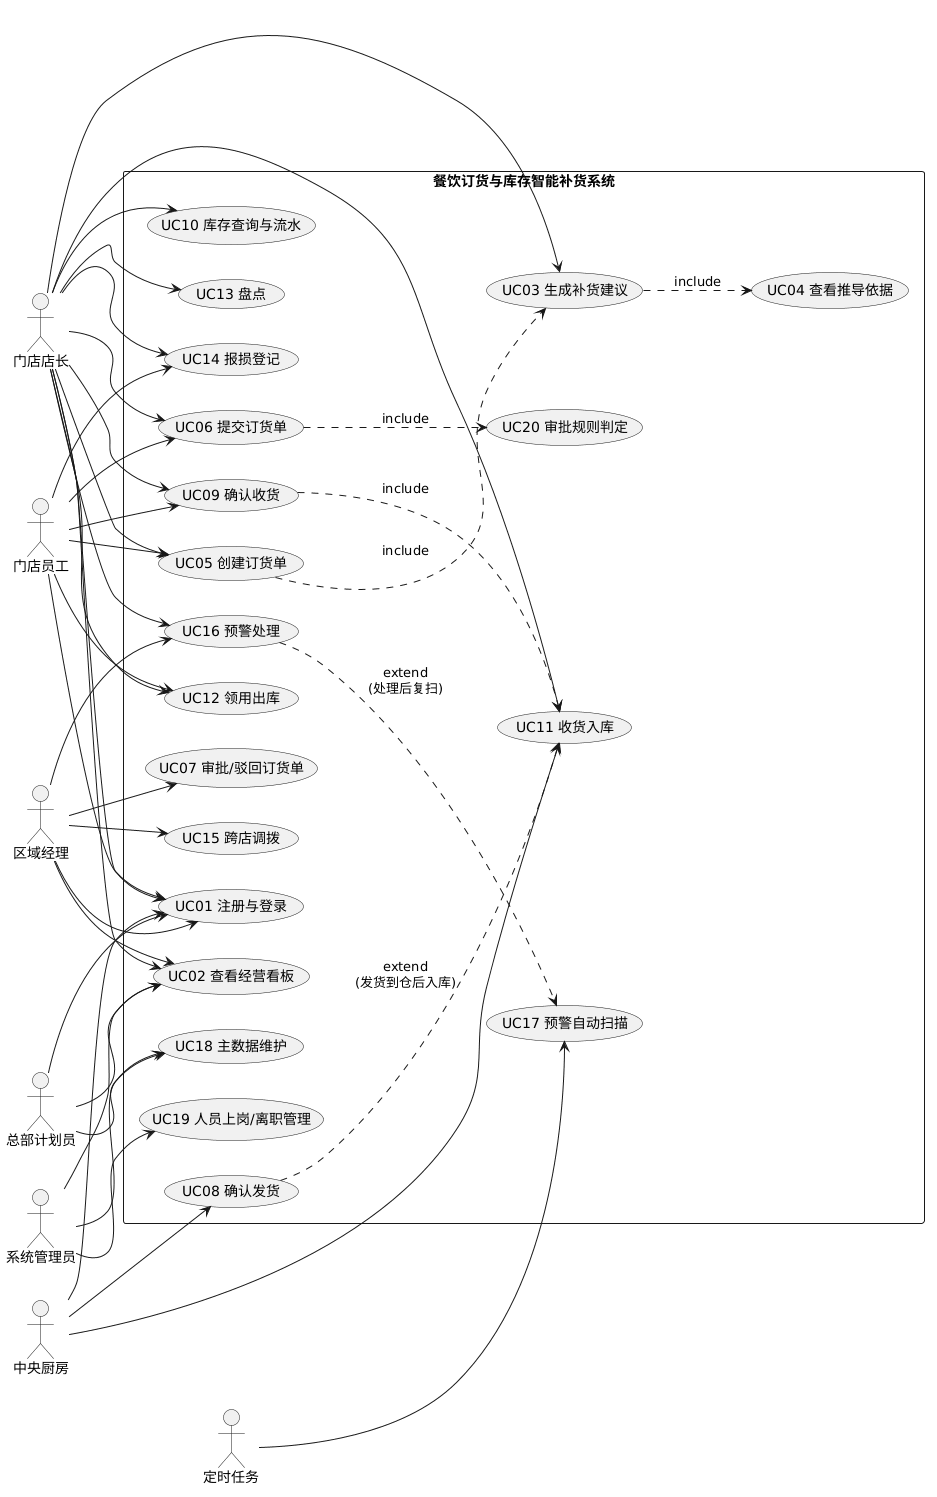

The diagram above was rendered by PlantUML. Its source (embedded in the PNG):
@startuml
skinparam backgroundColor #FFFFFF
left to right direction
actor "门店店长" as SM
actor "门店员工" as SC
actor "区域经理" as RM
actor "总部计划员" as HQ
actor "中央厨房" as WH
actor "系统管理员" as AD
actor "定时任务" as CLOCK

rectangle 餐饮订货与库存智能补货系统 {
  usecase "UC01 注册与登录" as U01
  usecase "UC02 查看经营看板" as U02
  usecase "UC03 生成补货建议" as U03
  usecase "UC04 查看推导依据" as U04
  usecase "UC05 创建订货单" as U05
  usecase "UC06 提交订货单" as U06
  usecase "UC07 审批/驳回订货单" as U07
  usecase "UC08 确认发货" as U08
  usecase "UC09 确认收货" as U09
  usecase "UC10 库存查询与流水" as U10
  usecase "UC11 收货入库" as U11
  usecase "UC12 领用出库" as U12
  usecase "UC13 盘点" as U13
  usecase "UC14 报损登记" as U14
  usecase "UC15 跨店调拨" as U15
  usecase "UC16 预警处理" as U16
  usecase "UC17 预警自动扫描" as U17
  usecase "UC18 主数据维护" as U18
  usecase "UC19 人员上岗/离职管理" as U19
  usecase "UC20 审批规则判定" as U20
}

SM --> U01
SM --> U02
SM --> U03
SM --> U05
SM --> U06
SM --> U09
SM --> U10
SM --> U11
SM --> U12
SM --> U13
SM --> U14
SM --> U16
SC --> U01
SC --> U05
SC --> U06
SC --> U09
SC --> U12
SC --> U14
RM --> U01
RM --> U02
RM --> U07
RM --> U15
RM --> U16
HQ --> U01
HQ --> U02
HQ --> U18
WH --> U01
WH --> U08
WH --> U11
AD --> U02
AD --> U18
AD --> U19
CLOCK --> U17

U03 ..> U04 : include
U05 ..> U03 : include
U06 ..> U20 : include
U09 ..> U11 : include
U08 ..> U11 : extend\n(发货到仓后入库)
U16 ..> U17 : extend\n(处理后复扫)
@enduml